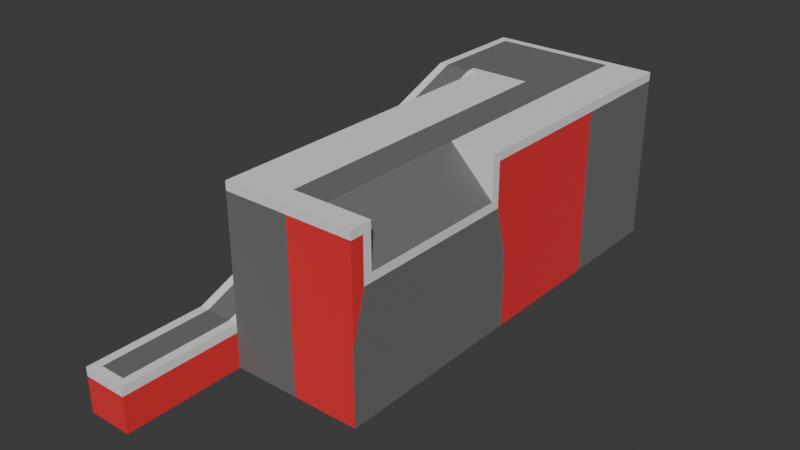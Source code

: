 # Source: lumber.blend  (saved by Blender 4.1.24; exported with 4.5.12 LTS)
import bpy
from mathutils import Matrix  # noqa: F401  (used for matrix-valued properties, if any)

bpy.ops.wm.read_factory_settings(use_empty=True)
scene = bpy.context.scene
scene.name = 'Scene'

# ---- collections
col_mill = bpy.data.collections.new('Mill'); scene.collection.children.link(col_mill)
col_logs = bpy.data.collections.new('Logs'); scene.collection.children.link(col_logs)

# ---- materials (node trees are filled in below, after node groups)
mat_color = bpy.data.materials.new('Color')
mat_color.use_transparent_shadow = False
mat_gray = bpy.data.materials.new('Gray')
mat_gray.alpha_threshold = 0.0
mat_gray.use_transparent_shadow = False
mat_gray.roughness = 0.5
mat_gray.line_color = (0.0, 0.0, 0.0, 1.0)
mat_black = bpy.data.materials.new('Black')
mat_black.use_transparent_shadow = False
mat_white = bpy.data.materials.new('White')
mat_white.alpha_threshold = 0.0
mat_white.use_transparent_shadow = False
mat_white.roughness = 0.5
mat_white.line_color = (0.0, 0.0, 0.0, 1.0)
mat_bark = bpy.data.materials.new('Bark')
mat_bark.use_transparent_shadow = False
mat_inside = bpy.data.materials.new('Inside')
mat_inside.use_transparent_shadow = False

# ---- material node trees
mat_color.use_nodes = True; mat_color.node_tree.nodes.clear()
_N = mat_color.node_tree.nodes; _L = mat_color.node_tree.links
n0 = _N.new('ShaderNodeBsdfPrincipled'); n0.name = 'Principled BSDF'; n0.location = (10, 300)
n0.inputs[0].default_value = (0.8002, 0.02496, 0.03283, 1.0)
n0.inputs[2].default_value = 1.0
n1 = _N.new('ShaderNodeOutputMaterial'); n1.name = 'Material Output'; n1.location = (300, 300)
_L.new(n0.outputs[0], n1.inputs[0])
n1.is_active_output = True
mat_gray.use_nodes = True; mat_gray.node_tree.nodes.clear()
_N = mat_gray.node_tree.nodes; _L = mat_gray.node_tree.links
n0 = _N.new('ShaderNodeOutputMaterial'); n0.name = 'Material Output'; n0.location = (300, 300)
n1 = _N.new('ShaderNodeBsdfPrincipled'); n1.name = 'Principled BSDF'; n1.location = (10, 300)
n1.inputs[0].default_value = (0.1548, 0.1548, 0.1548, 1.0)
n1.inputs[2].default_value = 1.0
n1.inputs[3].default_value = 1.45
_L.new(n1.outputs[0], n0.inputs[0])
n0.is_active_output = True
mat_black.use_nodes = True; mat_black.node_tree.nodes.clear()
_N = mat_black.node_tree.nodes; _L = mat_black.node_tree.links
n0 = _N.new('ShaderNodeBsdfPrincipled'); n0.name = 'Principled BSDF'; n0.location = (10, 300)
n0.inputs[0].default_value = (0.05042, 0.05042, 0.05042, 1.0)
n0.inputs[2].default_value = 1.0
n1 = _N.new('ShaderNodeOutputMaterial'); n1.name = 'Material Output'; n1.location = (300, 300)
_L.new(n0.outputs[0], n1.inputs[0])
n1.is_active_output = True
mat_white.use_nodes = True; mat_white.node_tree.nodes.clear()
_N = mat_white.node_tree.nodes; _L = mat_white.node_tree.links
n0 = _N.new('ShaderNodeOutputMaterial'); n0.name = 'Material Output'; n0.location = (300, 300)
n1 = _N.new('ShaderNodeBsdfPrincipled'); n1.name = 'Principled BSDF'; n1.location = (10, 300)
n1.inputs[2].default_value = 1.0
n1.inputs[3].default_value = 1.45
_L.new(n1.outputs[0], n0.inputs[0])
n0.is_active_output = True
mat_bark.use_nodes = True; mat_bark.node_tree.nodes.clear()
_N = mat_bark.node_tree.nodes; _L = mat_bark.node_tree.links
n0 = _N.new('ShaderNodeBsdfPrincipled'); n0.name = 'Principled BSDF'; n0.location = (10, 300)
n0.inputs[0].default_value = (0.07481, 0.02528, 0.007873, 1.0)
n0.inputs[2].default_value = 1.0
n1 = _N.new('ShaderNodeOutputMaterial'); n1.name = 'Material Output'; n1.location = (300, 300)
_L.new(n0.outputs[0], n1.inputs[0])
n1.is_active_output = True
mat_inside.use_nodes = True; mat_inside.node_tree.nodes.clear()
_N = mat_inside.node_tree.nodes; _L = mat_inside.node_tree.links
n0 = _N.new('ShaderNodeBsdfPrincipled'); n0.name = 'Principled BSDF'; n0.location = (10, 300)
n0.inputs[0].default_value = (0.8005, 0.3868, 0.1131, 1.0)
n0.inputs[2].default_value = 1.0
n1 = _N.new('ShaderNodeOutputMaterial'); n1.name = 'Material Output'; n1.location = (300, 300)
_L.new(n0.outputs[0], n1.inputs[0])
n1.is_active_output = True

# ---- world
world_world = bpy.data.worlds.new('World'); scene.world = world_world
world_world.use_nodes = True; world_world.node_tree.nodes.clear()
_N = world_world.node_tree.nodes; _L = world_world.node_tree.links
n0 = _N.new('ShaderNodeOutputWorld'); n0.name = 'World Output'; n0.location = (300, 300)
n1 = _N.new('ShaderNodeBackground'); n1.name = 'Background'; n1.location = (10, 300)
n1.inputs[0].default_value = (0.05088, 0.05088, 0.05088, 1.0)
_L.new(n1.outputs[0], n0.inputs[0])
n0.is_active_output = True
world_world.color = (0.05088, 0.05088, 0.05088)
world_world.use_sun_shadow = False
world_world.sun_shadow_jitter_overblur = 0.0

# ---- meshes
me_base = bpy.data.meshes.new('Base')
me_base.from_pydata([(5.0, 24.0, 15.0), (10.0, 25.0, 0.0), (10.0, -22.5, 15.0), (10.0, -22.5, 10.0), (-5.0, 25.0, 0.0), (-5.0, -25.0, 15.0), (-6.0, -25.0, 0.0), (10.0, -5.0, 15.0), (-5.0, -12.5, 15.0), (-5.0, 0.0, 15.0), (-6.0, 12.5, 15.0), (10.0, -12.5, 10.0), (10.0, -5.0, 10.0), (10.0, 12.5, 0.0), (-6.0, 0.0, 10.0), (-6.0, -12.5, 5.0), (-10.0, -12.5, 0.0), (-9.0, -25.0, 0.0), (-9.0, 24.0, 15.0), (-10.0, 25.0, 0.0), (-9.0, 12.5, 15.0), (-10.0, 12.5, 0.0), (-10.0, 0.0, 0.0), (-9.0, -12.5, 5.0), (-9.0, 0.0, 10.0), (2.5, 25.0, 0.0), (5.0, -22.5, 15.0), (2.5, -25.0, 0.0), (2.5, 24.0, 15.0), (5.0, -5.0, 15.0), (2.5, -12.5, 15.0), (10.0, -25.0, 15.0), (10.0, -25.0, 3.25), (10.0, -12.5, 3.25), (10.0, -2.5, 3.25), (10.0, -2.5, 15.0), (2.5, -25.0, 15.0), (5.0, -12.5, 15.0), (-5.0, -12.5, -5.0), (-5.0, -25.0, -5.0), (2.5, 25.0, -5.0), (-5.0, 25.0, -5.0), (2.5, -25.0, -5.0), (10.0, -25.0, -5.0), (10.0, 12.5, -5.0), (10.0, 25.0, -5.0), (-5.0, 12.5, -5.0), (-5.0, 0.0, -5.0), (10.0, -12.5, -5.0), (10.0, -2.5, -5.0), (2.5, 12.5, -5.0), (2.5, 0.0, -5.0), (2.5, -12.5, -5.0), (-10.0, 0.0, -5.0), (-10.0, -12.5, -5.0), (-10.0, -25.0, -5.0), (-10.0, 25.0, -5.0), (-10.0, 12.5, -5.0), (-9.0, -37.5, 0.0), (-10.0, -38.5, -5.0), (-6.0, -37.5, 0.0), (-5.0, -38.5, -5.0), (-5.0, -12.5, 5.0), (-5.0, 0.0, 10.0), (-5.0, -25.0, 0.0), (-10.0, 12.5, 15.0), (-10.0, 25.0, 15.0), (-10.0, -12.5, 5.0), (-10.0, 0.0, 10.0), (-10.0, -25.0, 0.0), (-5.0, -38.5, 0.0), (-10.0, -38.5, 0.0), (-5.0, 12.5, 15.0), (-5.0, 25.0, 15.0), (2.5, 25.0, 15.0), (10.0, 25.0, 15.0), (10.0, 12.5, 15.0), (2.5, 12.5, 15.0), (-5.0, 24.0, 15.0), (-5.0, 13.5, 15.0), (1.0, 13.5, 15.0), (1.0, -12.5, 15.0), (1.0, 12.5, 15.0), (1.0, -1.833, 15.0), (2.5, -2.5, 15.0), (5.0, 12.5, 15.0), (5.0, -2.5, 15.0), (1.0, -22.5, 15.0), (2.5, -22.5, 15.0), (-6.0, 13.5, 15.0), (-5.0, -25.0, -1.0), (-10.0, 12.5, 14.0), (-10.0, 25.0, 14.0), (-10.0, -12.5, 4.0), (-10.0, 0.0, 9.0), (-10.0, -25.0, -1.0), (-5.0, -38.5, -1.0), (-10.0, -38.5, -1.0), (-5.0, 25.0, 14.0), (2.5, 25.0, 14.0), (10.0, 25.0, 14.0), (10.0, 12.5, 14.0), (-5.0, -25.0, 14.0), (-5.0, -12.5, 14.0), (-5.0, 0.0, 14.0), (10.0, -25.0, 14.0), (2.5, -25.0, 14.0), (-5.0, 10.0, 14.0), (10.0, -2.5, 14.0), (10.0, -23.5, 14.0), (10.0, -4.0, 14.0), (10.0, -12.5, 9.0), (10.0, -23.5, 9.0), (10.0, -4.0, 9.0)], [], [(27, 106, 102, 64), (21, 19, 56, 57), (25, 99, 100, 1), (1, 100, 101, 13), (13, 101, 108, 34), (7, 29, 12), (33, 32, 43, 48), (1, 13, 44, 45), (64, 102, 103, 62), (62, 103, 104, 63), (63, 104, 107), (10, 89, 18, 20), (84, 83, 81, 30), (15, 14, 24, 23), (19, 4, 41, 56), (6, 17, 58, 60), (21, 91, 92, 19), (16, 93, 94, 22), (22, 94, 91, 21), (14, 10, 20, 24), (4, 25, 40, 41), (6, 15, 23, 17), (27, 64, 90), (85, 77, 84, 86), (0, 85, 76, 75), (16, 22, 53, 54), (13, 34, 49, 44), (32, 27, 42, 43), (4, 98, 99, 25), (22, 21, 57, 53), (32, 105, 106, 27), (29, 37, 11, 12), (11, 111, 113, 12), (29, 7, 35, 86), (2, 26, 36, 31), (37, 29, 84, 30), (26, 88, 36), (52, 48, 43, 42), (40, 45, 44, 50), (50, 44, 49, 51), (51, 49, 48, 52), (47, 38, 54, 53), (38, 39, 55, 54), (41, 46, 57, 56), (46, 47, 53, 57), (47, 51, 52, 38), (46, 50, 51, 47), (41, 40, 50, 46), (38, 52, 42, 39), (34, 33, 48, 49), (25, 1, 45, 40), (55, 39, 61, 59), (39, 90, 96, 61), (89, 10, 72, 79), (14, 15, 62, 63), (10, 14, 63, 107), (15, 6, 64, 62), (20, 18, 66, 65), (23, 24, 68, 67), (24, 20, 65, 68), (17, 23, 67, 69), (28, 74, 73, 78), (60, 58, 71, 70), (58, 17, 69, 71), (6, 60, 70, 64), (28, 0, 75, 74), (18, 78, 73, 66), (83, 84, 77, 82), (81, 83, 9, 8), (82, 80, 79, 72), (83, 82, 72, 9), (76, 85, 86, 35), (84, 29, 86), (5, 36, 88, 87), (87, 88, 30, 81), (88, 26, 37, 30), (79, 78, 18, 89), (28, 77, 85, 0), (5, 87, 81, 8), (70, 71, 97, 96), (75, 76, 101, 100), (68, 65, 91, 94), (74, 75, 100, 99), (64, 70, 96, 90), (73, 74, 99, 98), (95, 93, 16, 55), (76, 35, 108, 101), (66, 73, 98, 92), (65, 66, 92, 91), (67, 68, 94, 93), (71, 69, 95, 97), (92, 98, 4, 19), (96, 97, 59, 61), (97, 95, 55, 59), (55, 16, 54), (8, 9, 104, 103), (9, 72, 107, 104), (5, 8, 103, 102), (36, 5, 102, 106), (31, 36, 106, 105), (2, 31, 105, 109), (12, 113, 110, 7), (82, 77, 28, 80), (79, 80, 28, 78), (42, 27, 90, 39), (72, 10, 107), (2, 109, 112, 3), (111, 33, 34, 113), (113, 34, 108, 110), (3, 112, 111, 11), (69, 67, 93, 95), (112, 109, 105, 32), (111, 112, 32, 33), (11, 37, 26, 3), (35, 7, 110, 108), (26, 2, 3)])
me_base.polygons.foreach_set('material_index', [1, 0, 1, 1, 0, 3, 1, 1, 1, 0, 0, 1, 1, 1, 0, 1, 0, 0, 0, 1, 0, 1, 1, 1, 3, 0, 0, 0, 0, 0, 0, 1, 3, 3, 3, 1, 3, 0, 0, 0, 0, 0, 0, 0, 0, 0, 0, 0, 0, 1, 1, 0, 0, 3, 3, 3, 3, 3, 3, 3, 3, 3, 3, 3, 3, 3, 3, 1, 3, 3, 3, 3, 1, 3, 1, 1, 1, 1, 3, 3, 3, 3, 3, 3, 3, 0, 3, 3, 3, 3, 3, 0, 0, 0, 0, 3, 3, 3, 3, 3, 3, 3, 1, 1, 1, 3, 3, 1, 0, 3, 3, 0, 1, 1, 3, 3])
_uv = me_base.uv_layers.new(name='UVMap')
_uv.uv.foreach_set('vector', [0.375, 0.875, 0.6083, 0.875, 0.6083, 1.0, 0.375, 1.0, 0.375, 0.1875, 0.375, 0.25, 0.375, 0.25, 0.375, 0.1875, 0.375, 0.375, 0.6083, 0.375, 0.6083, 0.5, 0.375, 0.5, 0.375, 0.5, 0.6083, 0.5, 0.6083, 0.5625, 0.375, 0.5625, 0.375, 0.5625, 0.6083, 0.5625, 0.6083, 0.625, 0.375, 0.625, 0.625, 0.6375, 0.7083, 0.6375, 0.4167, 0.6375, 0.375, 0.6875, 0.375, 0.75, 0.375, 0.75, 0.375, 0.6875, 0.375, 0.5, 0.375, 0.5625, 0.375, 0.5625, 0.375, 0.5, 0.375, 0.0, 0.6083, 0.0, 0.6083, 0.0625, 0.4583, 0.0625, 0.4583, 0.0625, 0.6083, 0.0625, 0.6083, 0.125, 0.5417, 0.125, 0.5417, 0.125, 0.6083, 0.125, 0.6083, 0.175, 0.625, 0.1875, 0.0, 0.0, 0.875, 0.505, 0.875, 0.5625, 0.75, 0.625, 0.7833, 0.625, 0.7833, 0.6875, 0.75, 0.6875, 0.4583, 0.0625, 0.5417, 0.125, 0.5417, 0.125, 0.4583, 0.0625, 0.375, 0.25, 0.375, 0.25, 0.375, 0.25, 0.375, 0.25, 0.375, 0.0, 0.375, 0.0, 0.375, 0.0, 0.375, 0.0, 0.375, 0.1875, 0.6083, 0.1875, 0.6083, 0.25, 0.375, 0.25, 0.375, 0.0625, 0.4417, 0.0625, 0.525, 0.125, 0.375, 0.125, 0.375, 0.125, 0.525, 0.125, 0.6083, 0.1875, 0.375, 0.1875, 0.5417, 0.125, 0.625, 0.1875, 0.625, 0.1875, 0.5417, 0.125, 0.375, 0.25, 0.375, 0.375, 0.375, 0.375, 0.375, 0.25, 0.375, 0.0, 0.4583, 0.0625, 0.4583, 0.0625, 0.375, 0.0, 0.375, 0.875, 0.375, 1.0, 0.375, 1.0, 0.7083, 0.5625, 0.75, 0.5625, 0.75, 0.625, 0.7083, 0.625, 0.6417, 0.505, 0.7083, 0.5625, 0.625, 0.5625, 0.625, 0.5, 0.375, 0.0625, 0.375, 0.125, 0.375, 0.125, 0.375, 0.0625, 0.375, 0.5625, 0.375, 0.625, 0.375, 0.625, 0.375, 0.5625, 0.375, 0.75, 0.375, 0.875, 0.375, 0.875, 0.375, 0.75, 0.375, 0.25, 0.6083, 0.25, 0.6083, 0.375, 0.375, 0.375, 0.375, 0.125, 0.375, 0.1875, 0.375, 0.1875, 0.375, 0.125, 0.375, 0.75, 0.6083, 0.75, 0.6083, 0.875, 0.375, 0.875, 0.7083, 0.6375, 0.7083, 0.6875, 0.4167, 0.6875, 0.4167, 0.6375, 0.4167, 0.6875, 0.4167, 0.6875, 0.4739, 0.6325, 0.4167, 0.6375, 0.7083, 0.6375, 0.625, 0.6375, 0.625, 0.625, 0.7083, 0.625, 0.625, 0.7375, 0.7083, 0.7375, 0.75, 0.75, 0.625, 0.75, 0.7083, 0.6875, 0.7083, 0.6375, 0.75, 0.625, 0.75, 0.6875, 0.7083, 0.7375, 0.75, 0.7375, 0.75, 0.75, 0.25, 0.6875, 0.375, 0.6875, 0.375, 0.75, 0.25, 0.75, 0.25, 0.5, 0.375, 0.5, 0.375, 0.5625, 0.25, 0.5625, 0.25, 0.5625, 0.375, 0.5625, 0.375, 0.625, 0.25, 0.625, 0.25, 0.625, 0.375, 0.625, 0.375, 0.6875, 0.25, 0.6875, 0.125, 0.625, 0.125, 0.6875, 0.125, 0.6875, 0.125, 0.625, 0.125, 0.6875, 0.125, 0.75, 0.125, 0.75, 0.125, 0.6875, 0.125, 0.5, 0.125, 0.5625, 0.125, 0.5625, 0.125, 0.5, 0.125, 0.5625, 0.125, 0.625, 0.125, 0.625, 0.125, 0.5625, 0.125, 0.625, 0.25, 0.625, 0.25, 0.6875, 0.125, 0.6875, 0.125, 0.5625, 0.25, 0.5625, 0.25, 0.625, 0.125, 0.625, 0.125, 0.5, 0.25, 0.5, 0.25, 0.5625, 0.125, 0.5625, 0.125, 0.6875, 0.25, 0.6875, 0.25, 0.75, 0.125, 0.75, 0.375, 0.625, 0.375, 0.6875, 0.375, 0.6875, 0.375, 0.625, 0.375, 0.375, 0.375, 0.5, 0.375, 0.5, 0.375, 0.375, 0.125, 0.75, 0.125, 0.75, 0.125, 0.75, 0.125, 0.75, 0.375, 1.0, 0.375, 1.0, 0.375, 1.0, 0.375, 1.0, 0.0, 0.0, 0.625, 0.1875, 0.875, 0.5625, 0.875, 0.5575, 0.5417, 0.125, 0.4583, 0.0625, 0.4583, 0.0625, 0.5417, 0.125, 0.625, 0.1875, 0.5417, 0.125, 0.5417, 0.125, 0.6083, 0.175, 0.4583, 0.0625, 0.375, 0.0, 0.375, 0.0, 0.4583, 0.0625, 0.875, 0.5625, 0.875, 0.505, 0.875, 0.5, 0.875, 0.5625, 0.4583, 0.0625, 0.5417, 0.125, 0.5417, 0.125, 0.4583, 0.0625, 0.5417, 0.125, 0.625, 0.1875, 0.625, 0.1875, 0.5417, 0.125, 0.375, 0.0, 0.4583, 0.0625, 0.4583, 0.0625, 0.375, 0.0, 0.75, 0.505, 0.75, 0.5, 0.875, 0.5, 0.875, 0.505, 0.375, 0.0, 0.375, 0.0, 0.375, 0.0, 0.375, 0.0, 0.375, 0.0, 0.375, 0.0, 0.375, 0.0, 0.375, 0.0, 0.375, 0.0, 0.375, 0.0, 0.375, 0.0, 0.375, 0.0, 0.75, 0.505, 0.6417, 0.505, 0.625, 0.5, 0.75, 0.5, 0.875, 0.505, 0.875, 0.505, 0.875, 0.5, 0.875, 0.5, 0.75, 0.6222, 0.75, 0.625, 0.75, 0.5625, 0.75, 0.5625, 0.7833, 0.6875, 0.7833, 0.625, 0.875, 0.625, 0.875, 0.6875, 0.7833, 0.5625, 0.7833, 0.5575, 0.875, 0.5575, 0.875, 0.5625, 0.7833, 0.625, 0.7833, 0.5625, 0.875, 0.5625, 0.875, 0.625, 0.625, 0.5625, 0.7083, 0.5625, 0.7083, 0.625, 0.625, 0.625, 0.75, 0.625, 0.7083, 0.6375, 0.7083, 0.625, 0.625, 0.0, 0.75, 0.75, 0.75, 0.7375, 0.75, 0.7375, 0.75, 0.7375, 0.75, 0.7375, 0.75, 0.6875, 0.75, 0.6875, 0.75, 0.7375, 0.7083, 0.7375, 0.7083, 0.6875, 0.75, 0.6875, 0.875, 0.5575, 0.875, 0.505, 0.875, 0.505, 0.0, 0.0, 0.75, 0.505, 0.75, 0.5625, 0.7083, 0.5625, 0.6417, 0.505, 0.625, 0.0, 0.75, 0.7375, 0.75, 0.6875, 0.875, 0.6875, 0.375, 0.0, 0.375, 0.0, 0.375, 0.0, 0.375, 0.0, 0.625, 0.5, 0.625, 0.5625, 0.625, 0.5625, 0.625, 0.5, 0.5417, 0.125, 0.625, 0.1875, 0.625, 0.1875, 0.5417, 0.125, 0.625, 0.375, 0.625, 0.5, 0.625, 0.5, 0.625, 0.375, 0.375, 1.0, 0.375, 1.0, 0.375, 1.0, 0.375, 1.0, 0.625, 0.25, 0.625, 0.375, 0.625, 0.375, 0.625, 0.25, 0.375, 0.0, 0.4417, 0.0625, 0.375, 0.0625, 0.375, 0.0, 0.625, 0.5625, 0.625, 0.625, 0.625, 0.625, 0.625, 0.5625, 0.625, 0.25, 0.625, 0.25, 0.625, 0.25, 0.625, 0.25, 0.625, 0.1875, 0.625, 0.25, 0.625, 0.25, 0.625, 0.1875, 0.4583, 0.0625, 0.5417, 0.125, 0.5417, 0.125, 0.4583, 0.0625, 0.375, 0.0, 0.375, 0.0, 0.375, 0.0, 0.375, 0.0, 0.6083, 0.25, 0.6083, 0.25, 0.375, 0.25, 0.375, 0.25, 0.375, 0.0, 0.375, 0.0, 0.375, 0.0, 0.375, 0.0, 0.375, 0.0, 0.375, 0.0, 0.375, 0.0, 0.375, 0.0, 0.375, 0.0, 0.375, 0.0625, 0.375, 0.0625, 0.625, 0.0625, 0.625, 0.125, 0.625, 0.125, 0.625, 0.0625, 0.625, 0.125, 0.625, 0.1875, 0.625, 0.175, 0.625, 0.125, 0.625, 0.0, 0.625, 0.0625, 0.625, 0.0625, 0.625, 0.0, 0.625, 0.875, 0.625, 1.0, 0.625, 1.0, 0.625, 0.875, 0.625, 0.75, 0.625, 0.875, 0.625, 0.875, 0.625, 0.75, 0.625, 0.7375, 0.625, 0.75, 0.625, 0.75, 0.625, 0.7425, 0.4167, 0.6375, 0.4739, 0.6325, 0.5833, 0.6375, 0.625, 0.6375, 0.75, 0.5625, 0.75, 0.5625, 0.75, 0.505, 0.7833, 0.5575, 0.875, 0.5575, 0.7833, 0.5575, 0.75, 0.505, 0.875, 0.505, 0.375, 0.875, 0.375, 0.875, 0.375, 1.0, 0.375, 1.0, 0.625, 0.1875, 0.625, 0.1875, 0.6083, 0.175, 0.625, 0.7375, 0.625, 0.7425, 0.4167, 0.7375, 0.4167, 0.7375, 0.4125, 0.6875, 0.375, 0.6875, 0.375, 0.625, 0.451, 0.6325, 0.451, 0.6325, 0.375, 0.625, 0.6083, 0.625, 0.5933, 0.6325, 0.4167, 0.7375, 0.4167, 0.7375, 0.4167, 0.6875, 0.4167, 0.6875, 0.375, 0.0, 0.4583, 0.0625, 0.4583, 0.0625, 0.375, 0.0, 0.451, 0.7425, 0.5933, 0.7425, 0.6083, 0.75, 0.375, 0.75, 0.4125, 0.6875, 0.451, 0.7425, 0.375, 0.75, 0.375, 0.6875, 0.4167, 0.6875, 0.7083, 0.6875, 0.7083, 0.7375, 0.4167, 0.7375, 0.625, 0.625, 0.625, 0.6375, 0.625, 0.6325, 0.625, 0.625, 0.7083, 0.7375, 0.625, 0.7375, 0.4167, 0.7375])
me_base.materials.append(mat_color)
me_base.materials.append(mat_gray)
me_base.materials.append(mat_black)
me_base.materials.append(mat_white)
me_base.use_mirror_vertex_groups = False
me_base.update()
me_depot = bpy.data.meshes.new('Depot')
me_depot.from_pydata([(0.0, -10.0, -2.0), (0.0, -10.0, 5.0), (0.0, 10.0, -2.0), (0.0, 10.0, 5.0), (2.0, -10.0, -2.0), (2.0, -10.0, 5.0), (2.0, 10.0, -2.0), (2.0, 10.0, 5.0), (0.0, -12.0, 5.0), (0.0, -12.0, -2.0), (0.0, 12.0, 5.0), (0.0, 12.0, -2.0), (2.0, 12.0, -2.0), (2.0, 12.0, 5.0), (2.0, -12.0, -2.0), (2.0, -12.0, 5.0), (-5.0, -10.0, 5.0), (-5.0, -10.0, -2.0), (-5.0, 10.0, 5.0), (-5.0, 10.0, -2.0), (-5.0, -12.0, 5.0), (-5.0, -12.0, -2.0), (-5.0, 12.0, 5.0), (-5.0, 12.0, -2.0), (7.0, -6.0, -2.0), (7.0, -9.146, -2.0), (9.0, -6.0, -2.0), (9.0, -6.0, 8.0), (9.0, -8.0, -2.0), (9.0, -8.0, 8.0), (7.0, 6.0, -2.0), (7.0, 9.146, -2.0), (9.0, 6.0, -2.0), (9.0, 6.0, 8.0), (9.0, 8.0, -2.0), (9.0, 8.0, 8.0), (0.0, 10.0, 12.7), (2.0, 10.0, 12.7), (0.0, -10.0, 12.7), (2.0, -10.0, 12.7), (0.0, 12.0, 12.7), (2.0, 12.0, 12.7), (0.0, -12.0, 12.7), (2.0, -12.0, 12.7), (0.0, -10.0, 11.7), (0.0, -12.0, 11.7), (2.0, -10.0, 11.7), (2.0, -12.0, 11.7), (0.0, 10.0, 11.7), (0.0, 12.0, 11.7), (2.0, 10.0, 11.7), (2.0, 12.0, 11.7), (9.0, -6.0, 7.0), (7.0, -6.0, 8.25), (9.0, 6.0, 7.0), (7.0, 6.0, 8.25), (0.0, -10.0, 2.0), (0.0, 10.0, 2.0), (2.0, -10.0, 2.0), (2.0, 10.0, 2.0), (0.0, 10.0, 1.5), (0.0, -10.0, 1.5), (-5.0, -10.0, 2.75), (-5.0, 10.0, 2.75), (9.0, 8.0, 7.0), (7.0, 9.146, 8.25), (0.0, 0.0, -2.0), (2.0, 0.0, -2.0), (9.0, 0.0, 8.0), (2.0, 0.0, 12.7), (0.0, 0.0, 12.7), (0.0, 0.0, 11.7), (2.0, 0.0, 11.7), (9.0, 0.0, 7.0), (7.0, 0.0, 8.25), (0.0, 0.0, 2.0), (2.0, 0.0, 2.0), (0.0, 0.0, 1.5), (-5.0, 0.0, 2.75), (-5.0, 0.0, -2.0), (9.0, -8.0, 7.0), (7.0, -9.146, 8.25)], [], [(77, 75, 57, 60), (7, 59, 6, 12, 13), (67, 6, 59, 76), (5, 15, 14, 4, 58), (77, 61, 56, 75), (11, 10, 13, 12), (67, 76, 58, 4), (6, 2, 11, 12), (74, 73, 52, 53), (49, 48, 36, 40), (60, 57, 3, 18, 63), (45, 42, 38, 44), (19, 63, 18, 22, 23), (62, 78, 79, 17), (61, 62, 16, 1, 56), (4, 14, 9, 0), (11, 2, 19, 23), (10, 11, 23, 22), (3, 10, 22, 18), (1, 44, 46, 5), (72, 74, 53, 46), (71, 44, 38, 70), (17, 21, 20, 16, 62), (9, 21, 17, 0), (35, 41, 37, 33), (30, 55, 65, 31), (65, 35, 64), (34, 64, 54, 32), (32, 54, 55, 30), (31, 34, 32, 30), (29, 27, 39, 43), (24, 25, 81, 53), (36, 37, 41, 40), (81, 80, 29), (38, 42, 43, 39), (51, 49, 40, 41), (69, 68, 33, 37), (70, 69, 37, 36), (5, 46, 47, 15), (8, 45, 44, 1), (25, 24, 26, 28), (26, 24, 53, 52), (13, 10, 49, 51), (7, 13, 51, 50), (10, 3, 48, 49), (3, 7, 50, 48), (47, 43, 42, 45), (65, 51, 41, 35), (71, 70, 36, 48), (71, 48, 50, 72), (72, 50, 55, 74), (70, 38, 39, 69), (55, 50, 51, 65), (74, 55, 54, 73), (71, 72, 46, 44), (5, 58, 56, 1), (7, 3, 57, 59), (58, 76, 75, 56), (77, 60, 63, 78), (9, 14, 15, 8), (54, 64, 35, 33), (31, 65, 64, 34), (63, 19, 79, 78), (25, 28, 80, 81), (52, 27, 29, 80), (59, 57, 75, 76), (53, 81, 47, 46), (81, 29, 43, 47), (69, 39, 27, 68), (15, 47, 45, 8), (28, 26, 52, 80), (1, 16, 20, 8), (8, 20, 21, 9), (33, 68, 73, 54), (77, 78, 62, 61), (2, 6, 67, 66), (19, 2, 66, 79), (27, 52, 73, 68), (0, 66, 67, 4), (17, 79, 66, 0)])
me_depot.polygons.foreach_set('material_index', [0, 0, 0, 0, 0, 0, 0, 0, 2, 2, 3, 2, 3, 1, 3, 0, 0, 3, 3, 0, 2, 2, 3, 0, 2, 0, 2, 0, 0, 0, 2, 0, 2, 2, 2, 2, 2, 2, 0, 0, 0, 0, 0, 0, 0, 0, 2, 2, 2, 2, 2, 2, 2, 2, 2, 0, 0, 0, 1, 0, 2, 0, 1, 0, 2, 0, 2, 2, 2, 0, 0, 3, 3, 2, 1, 0, 1, 2, 0, 1])
_uv = me_depot.uv_layers.new(name='UVMap')
_uv.uv.foreach_set('vector', [0.4643, 0.125, 0.5536, 0.125, 0.5536, 0.25, 0.4643, 0.25, 0.625, 0.5, 0.5536, 0.5, 0.375, 0.5, 0.375, 0.5, 0.625, 0.5, 0.375, 0.625, 0.375, 0.5, 0.625, 0.5, 0.5893, 0.625, 0.625, 0.5, 0.625, 0.5, 0.375, 0.5, 0.375, 0.5, 0.5536, 0.5, 0.4643, 0.125, 0.4643, 0.25, 0.5536, 0.25, 0.5536, 0.125, 0.375, 0.25, 0.625, 0.25, 0.625, 0.5, 0.375, 0.5, 0.375, 0.625, 0.5893, 0.625, 0.625, 0.5, 0.375, 0.5, 0.375, 0.5, 0.125, 0.5, 0.125, 0.5, 0.375, 0.5, 0.0, 0.0, 0.3125, 0.375, 0.625, 0.75, 0.0, 0.0, 0.875, 0.5, 0.875, 0.5, 0.875, 0.5, 0.875, 0.5, 0.4643, 0.25, 0.5536, 0.25, 0.625, 0.25, 0.625, 0.25, 0.5, 0.25, 0.875, 0.5, 0.875, 0.5, 0.875, 0.5, 0.875, 0.5, 0.375, 0.25, 0.5, 0.25, 0.625, 0.25, 0.625, 0.25, 0.375, 0.25, 0.0, 0.0, 0.0, 0.0, 0.0, 0.0, 0.0, 0.0, 0.4643, 0.25, 0.5, 0.25, 0.625, 0.25, 0.625, 0.25, 0.5536, 0.25, 0.375, 0.5, 0.375, 0.5, 0.125, 0.5, 0.125, 0.5, 0.125, 0.5, 0.125, 0.5, 0.125, 0.5, 0.125, 0.5, 0.625, 0.25, 0.375, 0.25, 0.375, 0.25, 0.625, 0.25, 0.875, 0.5, 0.875, 0.5, 0.875, 0.5, 0.875, 0.5, 0.875, 0.5, 0.875, 0.5, 0.625, 0.5, 0.625, 0.5, 0.0, 0.0, 0.0, 0.0, 0.0, 0.0, 0.0, 0.0, 0.0, 0.0, 0.0, 0.0, 0.0, 0.0, 0.0, 0.0, 0.375, 0.25, 0.375, 0.25, 0.625, 0.25, 0.625, 0.25, 0.5, 0.25, 0.125, 0.5, 0.125, 0.5, 0.125, 0.5, 0.125, 0.5, 0.625, 0.5, 0.625, 0.5, 0.625, 0.5, 0.625, 0.75, 0.375, 0.0, 0.6, 0.0, 0.6, 0.25, 0.375, 0.25, 0.625, 0.25, 0.625, 0.5, 0.6, 0.5, 0.375, 0.5, 0.6, 0.5, 0.6, 0.75, 0.375, 0.75, 0.375, 0.75, 0.6, 0.75, 0.6, 1.0, 0.375, 1.0, 0.125, 0.5, 0.375, 0.5, 0.375, 0.75, 0.125, 0.75, 0.625, 0.5, 0.625, 0.75, 0.625, 0.5, 0.625, 0.5, 0.375, 0.0, 0.375, 0.25, 0.6, 0.25, 0.6, 0.0, 0.875, 0.5, 0.625, 0.5, 0.625, 0.5, 0.875, 0.5, 0.6, 0.25, 0.6, 0.5, 0.625, 0.5, 0.875, 0.5, 0.875, 0.5, 0.625, 0.5, 0.625, 0.5, 0.625, 0.5, 0.625, 0.25, 0.625, 0.25, 0.625, 0.5, 0.3125, 0.25, 0.3125, 0.375, 0.625, 0.75, 0.625, 0.5, 0.0, 0.0, 0.0, 0.0, 0.0, 0.0, 0.0, 0.0, 0.625, 0.5, 0.625, 0.5, 0.625, 0.5, 0.625, 0.5, 0.875, 0.5, 0.875, 0.5, 0.875, 0.5, 0.875, 0.5, 0.125, 0.5, 0.125, 0.75, 0.375, 0.75, 0.375, 0.5, 0.375, 0.75, 0.375, 1.0, 0.6, 1.0, 0.6, 0.75, 0.625, 0.5, 0.625, 0.25, 0.625, 0.25, 0.625, 0.5, 0.625, 0.5, 0.625, 0.5, 0.625, 0.5, 0.625, 0.5, 0.875, 0.5, 0.875, 0.5, 0.875, 0.5, 0.875, 0.5, 0.875, 0.5, 0.625, 0.5, 0.625, 0.5, 0.875, 0.5, 0.625, 0.5, 0.625, 0.5, 0.625, 0.25, 0.625, 0.25, 0.0, 0.0, 0.0, 0.0, 0.0, 0.0, 0.0, 0.0, 0.0, 0.0, 0.0, 0.0, 0.0, 0.0, 0.0, 0.0, 0.0, 0.0, 0.0, 0.0, 0.0, 0.0, 0.0, 0.0, 0.0, 0.0, 0.0, 0.0, 0.0, 0.0, 0.0, 0.0, 0.0, 0.0, 0.0, 0.0, 0.0, 0.0, 0.0, 0.0, 0.0, 0.0, 0.0, 0.0, 0.0, 0.0, 0.0, 0.0, 0.0, 0.0, 0.0, 0.0, 0.625, 0.75, 0.3125, 0.375, 0.0, 0.0, 0.0, 0.0, 0.0, 0.0, 0.0, 0.0, 0.625, 0.5, 0.625, 0.5, 0.875, 0.5, 0.875, 0.5, 0.625, 0.5, 0.875, 0.5, 0.875, 0.5, 0.625, 0.5, 0.625, 0.5, 0.625, 0.625, 0.875, 0.625, 0.875, 0.5, 0.0, 0.0, 0.0, 0.0, 0.0, 0.0, 0.0, 0.0, 0.375, 0.25, 0.375, 0.5, 0.625, 0.5, 0.625, 0.25, 0.6, 0.75, 0.6, 0.5, 0.625, 0.5, 0.625, 0.75, 0.375, 0.25, 0.6, 0.25, 0.6, 0.5, 0.375, 0.5, 0.0, 0.0, 0.0, 0.0, 0.0, 0.0, 0.0, 0.0, 0.375, 0.25, 0.375, 0.5, 0.6, 0.5, 0.6, 0.25, 0.6, 0.75, 0.625, 0.75, 0.625, 0.5, 0.6, 0.5, 0.625, 0.5, 0.875, 0.5, 0.875, 0.625, 0.625, 0.625, 0.0, 0.0, 0.0, 0.0, 0.0, 0.0, 0.0, 0.0, 0.0, 0.0, 0.0, 0.0, 0.0, 0.0, 0.0, 0.0, 0.3125, 0.25, 0.625, 0.5, 0.625, 0.75, 0.3125, 0.375, 0.625, 0.5, 0.625, 0.5, 0.625, 0.25, 0.625, 0.25, 0.375, 0.5, 0.375, 0.75, 0.6, 0.75, 0.6, 0.5, 0.875, 0.5, 0.875, 0.5, 0.875, 0.5, 0.875, 0.5, 0.625, 0.25, 0.625, 0.25, 0.375, 0.25, 0.375, 0.25, 0.625, 0.75, 0.3125, 0.375, 0.3125, 0.375, 0.625, 0.75, 0.0, 0.0, 0.0, 0.0, 0.0, 0.0, 0.0, 0.0, 0.125, 0.5, 0.375, 0.5, 0.375, 0.625, 0.125, 0.625, 0.0, 0.0, 0.0, 0.0, 0.0, 0.0, 0.0, 0.0, 0.625, 0.75, 0.625, 0.75, 0.3125, 0.375, 0.3125, 0.375, 0.125, 0.5, 0.125, 0.625, 0.375, 0.625, 0.375, 0.5, 0.0, 0.0, 0.0, 0.0, 0.0, 0.0, 0.0, 0.0])
me_depot.materials.append(mat_color)
me_depot.materials.append(mat_bark)
me_depot.materials.append(mat_white)
me_depot.materials.append(mat_gray)
me_depot.update()
me_sawframe = bpy.data.meshes.new('SawFrame')
me_sawframe.from_pydata([(3.0, -1.0, -1.0), (3.0, -1.0, 3.75), (3.0, 1.0, -1.0), (3.0, 1.0, 3.75), (5.0, -1.0, -1.0), (5.0, -1.0, 3.75), (5.0, 1.0, -1.0), (5.0, 1.0, 3.75), (-5.0, -1.0, -1.0), (-5.0, -1.0, 3.75), (-5.0, 1.0, -1.0), (-5.0, 1.0, 3.75), (-3.0, -1.0, -1.0), (-3.0, -1.0, 3.75), (-3.0, 1.0, -1.0), (-3.0, 1.0, 3.75), (3.0, -1.0, 4.75), (3.0, 1.0, 4.75), (5.0, 1.0, 4.75), (5.0, -1.0, 4.75), (-5.0, -1.0, 4.75), (-5.0, 1.0, 4.75), (-3.0, 1.0, 4.75), (-3.0, -1.0, 4.75), (0.5, -1.0, 4.75), (-0.5, -1.0, 4.75), (0.5, -1.0, 3.75), (-0.5, -1.0, 3.75), (0.5, 1.0, 4.75), (-0.5, 1.0, 4.75), (-0.5, 1.0, 3.75), (0.5, 1.0, 3.75), (3.0, -1.0, 0.0), (3.0, 1.0, 0.0), (5.0, 1.0, 0.0), (5.0, -1.0, 0.0), (-5.0, -1.0, 0.0), (-5.0, 1.0, 0.0), (-3.0, 1.0, 0.0), (-3.0, -1.0, 0.0), (0.5, -1.0, 0.0), (-0.5, -1.0, 0.0), (0.5, 1.0, 0.0), (-0.5, 1.0, 0.0), (-0.5, -1.0, -1.0), (0.5, -1.0, -1.0), (0.5, 1.0, -1.0), (-0.5, 1.0, -1.0)], [], [(32, 1, 3, 33), (33, 3, 7, 34), (34, 7, 5, 35), (35, 5, 1, 32), (2, 6, 4, 0), (25, 29, 22, 23), (36, 9, 11, 37), (37, 11, 15, 38), (38, 15, 13, 39), (39, 13, 9, 36), (10, 14, 12, 8), (1, 5, 19, 16), (18, 17, 16, 19), (22, 21, 20, 23), (7, 3, 17, 18), (11, 9, 20, 21), (9, 13, 23, 20), (5, 7, 18, 19), (15, 11, 21, 22), (27, 25, 23, 13), (28, 17, 3, 31), (27, 13, 15, 30), (1, 26, 31, 3), (26, 27, 30, 31), (22, 29, 30, 15), (29, 28, 31, 30), (1, 16, 24, 26), (26, 24, 25, 27), (16, 17, 28, 24), (24, 28, 29, 25), (4, 35, 32, 0), (6, 34, 35, 4), (2, 33, 34, 6), (40, 45, 0, 32), (12, 39, 36, 8), (41, 43, 38, 39), (10, 37, 38, 14), (8, 36, 37, 10), (47, 14, 38, 43), (47, 44, 12, 14), (2, 0, 45, 46), (46, 45, 44, 47), (2, 46, 42, 33), (46, 47, 43, 42), (32, 33, 42, 40), (40, 42, 43, 41), (39, 12, 44, 41), (41, 44, 45, 40)])
me_sawframe.polygons.foreach_set('material_index', [0, 0, 0, 0, 0, 0, 0, 0, 0, 0, 0, 0, 0, 0, 0, 0, 0, 0, 0, 0, 0, 0, 0, 1, 0, 1, 0, 1, 0, 1, 0, 0, 0, 0, 0, 0, 0, 0, 0, 0, 0, 1, 0, 1, 0, 1, 0, 1])
_uv = me_sawframe.uv_layers.new(name='UVMap')
_uv.uv.foreach_set('vector', [0.4375, 0.0, 0.625, 0.0, 0.625, 0.25, 0.4375, 0.25, 0.4375, 0.25, 0.625, 0.25, 0.625, 0.5, 0.4375, 0.5, 0.4375, 0.5, 0.625, 0.5, 0.625, 0.75, 0.4375, 0.75, 0.4375, 0.75, 0.625, 0.75, 0.625, 1.0, 0.4375, 1.0, 0.125, 0.5, 0.375, 0.5, 0.375, 0.75, 0.125, 0.75, 0.625, 0.8333, 0.7083, 0.5, 0.625, 0.5, 0.625, 0.75, 0.4375, 0.0, 0.625, 0.0, 0.625, 0.25, 0.4375, 0.25, 0.4375, 0.25, 0.625, 0.25, 0.625, 0.5, 0.4375, 0.5, 0.4375, 0.5, 0.625, 0.5, 0.625, 0.75, 0.4375, 0.75, 0.4375, 0.75, 0.625, 0.75, 0.625, 1.0, 0.4375, 1.0, 0.125, 0.5, 0.375, 0.5, 0.375, 0.75, 0.125, 0.75, 0.625, 1.0, 0.625, 0.75, 0.625, 0.75, 0.625, 1.0, 0.625, 0.5, 0.875, 0.5, 0.875, 0.75, 0.625, 0.75, 0.625, 0.5, 0.875, 0.5, 0.875, 0.75, 0.625, 0.75, 0.625, 0.5, 0.625, 0.25, 0.625, 0.25, 0.625, 0.5, 0.625, 0.25, 0.625, 0.0, 0.625, 0.0, 0.625, 0.25, 0.625, 1.0, 0.625, 0.75, 0.625, 0.75, 0.625, 1.0, 0.625, 0.75, 0.625, 0.5, 0.625, 0.5, 0.625, 0.75, 0.625, 0.5, 0.625, 0.25, 0.625, 0.25, 0.625, 0.5, 0.625, 0.8333, 0.625, 0.8333, 0.625, 0.75, 0.625, 0.75, 0.7917, 0.5, 0.875, 0.5, 0.625, 0.25, 0.625, 0.3333, 0.625, 0.8333, 0.625, 0.75, 0.625, 0.5, 0.625, 0.4167, 0.625, 1.0, 0.625, 0.9167, 0.625, 0.3333, 0.625, 0.25, 0.625, 0.9167, 0.625, 0.8333, 0.625, 0.4167, 0.625, 0.3333, 0.625, 0.5, 0.7083, 0.5, 0.625, 0.4167, 0.625, 0.5, 0.7083, 0.5, 0.7917, 0.5, 0.625, 0.3333, 0.625, 0.4167, 0.625, 1.0, 0.625, 1.0, 0.625, 0.9167, 0.625, 0.9167, 0.625, 0.9167, 0.625, 0.9167, 0.625, 0.8333, 0.625, 0.8333, 0.625, 1.0, 0.875, 0.5, 0.7917, 0.5, 0.625, 0.9167, 0.625, 0.9167, 0.7917, 0.5, 0.7083, 0.5, 0.625, 0.8333, 0.375, 0.75, 0.4375, 0.75, 0.4375, 1.0, 0.375, 1.0, 0.375, 0.5, 0.4375, 0.5, 0.4375, 0.75, 0.375, 0.75, 0.375, 0.25, 0.4375, 0.25, 0.4375, 0.5, 0.375, 0.5, 0.4375, 0.25, 0.375, 0.9167, 0.375, 1.0, 0.4375, 0.0, 0.375, 0.75, 0.4375, 0.75, 0.4375, 1.0, 0.375, 1.0, 0.4375, 0.5, 0.4375, 0.4167, 0.4375, 0.5, 0.4375, 0.75, 0.375, 0.25, 0.4375, 0.25, 0.4375, 0.5, 0.375, 0.5, 0.375, 0.0, 0.4375, 0.0, 0.4375, 0.25, 0.375, 0.25, 0.375, 0.4167, 0.375, 0.5, 0.4375, 0.5, 0.4375, 0.4167, 0.375, 0.4167, 0.375, 0.8333, 0.375, 0.75, 0.375, 0.5, 0.375, 0.25, 0.375, 1.0, 0.375, 0.9167, 0.375, 0.3333, 0.375, 0.3333, 0.375, 0.9167, 0.375, 0.8333, 0.375, 0.4167, 0.375, 0.25, 0.375, 0.3333, 0.4375, 0.3333, 0.4375, 0.25, 0.375, 0.3333, 0.375, 0.4167, 0.4375, 0.4167, 0.4375, 0.3333, 0.4375, 0.0, 0.4375, 0.25, 0.4375, 0.3333, 0.4375, 0.25, 0.4375, 0.25, 0.4375, 0.3333, 0.4375, 0.4167, 0.4375, 0.5, 0.4375, 0.75, 0.375, 0.75, 0.375, 0.8333, 0.4375, 0.5, 0.4375, 0.5, 0.375, 0.8333, 0.375, 0.9167, 0.4375, 0.25])
me_sawframe.materials.append(mat_color)
me_sawframe.materials.append(mat_black)
me_sawframe.update()
me_sawblade = bpy.data.meshes.new('SawBlade')
me_sawblade.from_pydata([(-0.25, -1.0, -1.0), (-0.25, -1.0, 8.0), (0.25, -1.0, -1.0), (0.25, -1.0, 8.0), (0.0, 1.0, -1.0), (0.0, 1.0, 8.0), (-0.25, -1.0, -0.1), (-0.25, -1.0, 0.8), (-0.25, -1.0, 1.7), (-0.25, -1.0, 2.6), (-0.25, -1.0, 3.5), (-0.25, -1.0, 4.4), (-0.25, -1.0, 5.3), (-0.25, -1.0, 6.2), (-0.25, -1.0, 7.1), (0.0, 0.5, 7.1), (0.0, 1.0, 6.2), (0.0, 0.5, 5.3), (0.0, 1.0, 4.4), (0.0, 0.5, 3.5), (0.0, 1.0, 2.6), (0.0, 0.5, 1.7), (0.0, 1.0, 0.8), (0.0, 0.5, -0.1), (0.25, -1.0, 7.1), (0.25, -1.0, 6.2), (0.25, -1.0, 5.3), (0.25, -1.0, 4.4), (0.25, -1.0, 3.5), (0.25, -1.0, 2.6), (0.25, -1.0, 1.7), (0.25, -1.0, 0.8), (0.25, -1.0, -0.1)], [], [(14, 1, 5, 15), (15, 5, 3, 24), (24, 3, 1, 14), (4, 2, 0), (5, 1, 3), (2, 32, 6, 0), (32, 31, 7, 6), (31, 30, 8, 7), (30, 29, 9, 8), (29, 28, 10, 9), (28, 27, 11, 10), (27, 26, 12, 11), (26, 25, 13, 12), (25, 24, 14, 13), (4, 23, 32, 2), (23, 22, 31, 32), (22, 21, 30, 31), (21, 20, 29, 30), (20, 19, 28, 29), (19, 18, 27, 28), (18, 17, 26, 27), (17, 16, 25, 26), (16, 15, 24, 25), (0, 6, 23, 4), (6, 7, 22, 23), (7, 8, 21, 22), (8, 9, 20, 21), (9, 10, 19, 20), (10, 11, 18, 19), (11, 12, 17, 18), (12, 13, 16, 17), (13, 14, 15, 16)])
_uv = me_sawblade.uv_layers.new(name='UVMap')
_uv.uv.foreach_set('vector', [0.6, 0.0, 0.625, 0.0, 0.625, 0.25, 0.6, 0.25, 0.6, 0.5, 0.625, 0.5, 0.625, 0.75, 0.6, 0.75, 0.6, 0.75, 0.625, 0.75, 0.625, 1.0, 0.6, 1.0, 0.375, 0.5, 0.375, 0.75, 0.125, 0.75, 0.875, 0.5, 0.875, 0.75, 0.625, 0.75, 0.375, 0.75, 0.4, 0.75, 0.4, 1.0, 0.375, 1.0, 0.4, 0.75, 0.425, 0.75, 0.425, 1.0, 0.4, 1.0, 0.425, 0.75, 0.45, 0.75, 0.45, 1.0, 0.425, 1.0, 0.45, 0.75, 0.475, 0.75, 0.475, 1.0, 0.45, 1.0, 0.475, 0.75, 0.5, 0.75, 0.5, 1.0, 0.475, 1.0, 0.5, 0.75, 0.525, 0.75, 0.525, 1.0, 0.5, 1.0, 0.525, 0.75, 0.55, 0.75, 0.55, 1.0, 0.525, 1.0, 0.55, 0.75, 0.575, 0.75, 0.575, 1.0, 0.55, 1.0, 0.575, 0.75, 0.6, 0.75, 0.6, 1.0, 0.575, 1.0, 0.375, 0.5, 0.4, 0.5, 0.4, 0.75, 0.375, 0.75, 0.4, 0.5, 0.425, 0.5, 0.425, 0.75, 0.4, 0.75, 0.425, 0.5, 0.45, 0.5, 0.45, 0.75, 0.425, 0.75, 0.45, 0.5, 0.475, 0.5, 0.475, 0.75, 0.45, 0.75, 0.475, 0.5, 0.5, 0.5, 0.5, 0.75, 0.475, 0.75, 0.5, 0.5, 0.525, 0.5, 0.525, 0.75, 0.5, 0.75, 0.525, 0.5, 0.55, 0.5, 0.55, 0.75, 0.525, 0.75, 0.55, 0.5, 0.575, 0.5, 0.575, 0.75, 0.55, 0.75, 0.575, 0.5, 0.6, 0.5, 0.6, 0.75, 0.575, 0.75, 0.375, 0.0, 0.4, 0.0, 0.4, 0.25, 0.375, 0.25, 0.4, 0.0, 0.425, 0.0, 0.425, 0.25, 0.4, 0.25, 0.425, 0.0, 0.45, 0.0, 0.45, 0.25, 0.425, 0.25, 0.45, 0.0, 0.475, 0.0, 0.475, 0.25, 0.45, 0.25, 0.475, 0.0, 0.5, 0.0, 0.5, 0.25, 0.475, 0.25, 0.5, 0.0, 0.525, 0.0, 0.525, 0.25, 0.5, 0.25, 0.525, 0.0, 0.55, 0.0, 0.55, 0.25, 0.525, 0.25, 0.55, 0.0, 0.575, 0.0, 0.575, 0.25, 0.55, 0.25, 0.575, 0.0, 0.6, 0.0, 0.6, 0.25, 0.575, 0.25])
me_sawblade.materials.append(mat_gray)
me_sawblade.update()
me_cube = bpy.data.meshes.new('Cube')
me_cube.from_pydata([(0.0, 0.0, 0.0), (0.0, 0.0, 5.0), (0.0, 1.0, 0.0), (0.0, 1.0, 5.0), (1.0, 0.0, 0.0), (1.0, 0.0, 5.0), (1.0, 1.0, 0.0), (1.0, 1.0, 5.0), (0.0, -12.0, 0.0), (0.0, -12.0, 5.0), (0.0, -11.0, 0.0), (0.0, -11.0, 5.0), (1.0, -12.0, 0.0), (1.0, -12.0, 5.0), (1.0, -11.0, 0.0), (1.0, -11.0, 5.0), (5.0, 0.0, 0.0), (5.0, 0.0, 5.0), (5.0, 1.0, 0.0), (5.0, 1.0, 5.0), (6.0, 0.0, 0.0), (6.0, 0.0, 5.0), (6.0, 1.0, 0.0), (6.0, 1.0, 5.0), (5.0, -12.0, 0.0), (5.0, -12.0, 5.0), (5.0, -11.0, 0.0), (5.0, -11.0, 5.0), (6.0, -12.0, 0.0), (6.0, -12.0, 5.0), (6.0, -11.0, 0.0), (6.0, -11.0, 5.0), (0.0, 1.0, -5.0), (0.0, 0.0, -5.0), (1.0, 1.0, -5.0), (1.0, 0.0, -5.0), (0.0, -11.0, -5.0), (0.0, -12.0, -5.0), (1.0, -11.0, -5.0), (1.0, -12.0, -5.0), (5.0, 1.0, -5.0), (5.0, 0.0, -5.0), (6.0, 1.0, -5.0), (6.0, 0.0, -5.0), (5.0, -11.0, -5.0), (5.0, -12.0, -5.0), (6.0, -11.0, -5.0), (6.0, -12.0, -5.0), (0.0, 0.0, 6.0), (0.0, 1.0, 6.0), (1.0, 1.0, 6.0), (1.0, 0.0, 6.0), (0.0, -12.0, 6.0), (0.0, -11.0, 6.0), (1.0, -11.0, 6.0), (1.0, -12.0, 6.0), (5.0, 0.0, 6.0), (5.0, 1.0, 6.0), (6.0, 1.0, 6.0), (6.0, 0.0, 6.0), (5.0, -12.0, 6.0), (5.0, -11.0, 6.0), (6.0, -11.0, 6.0), (6.0, -12.0, 6.0), (-4.0, 0.0, 5.0), (-4.0, 1.0, 5.0), (-4.0, -12.0, 5.0), (-4.0, -11.0, 5.0), (-4.0, 0.0, 6.0), (-4.0, 1.0, 6.0), (-4.0, -12.0, 6.0), (-4.0, -11.0, 6.0)], [], [(0, 1, 3, 2), (2, 3, 7, 6), (6, 7, 5, 4), (4, 5, 1, 0), (16, 18, 40, 41), (29, 31, 62, 63), (8, 9, 11, 10), (10, 11, 15, 14), (14, 15, 13, 12), (12, 13, 9, 8), (28, 24, 45, 47), (23, 19, 57, 58), (16, 17, 19, 18), (18, 19, 23, 22), (22, 23, 21, 20), (20, 21, 17, 16), (22, 20, 43, 42), (53, 11, 67, 71), (24, 25, 27, 26), (26, 27, 31, 30), (30, 31, 29, 28), (28, 29, 25, 24), (10, 14, 38, 36), (17, 21, 59, 56), (32, 34, 35, 33), (36, 38, 39, 37), (40, 42, 43, 41), (44, 46, 47, 45), (4, 0, 33, 35), (26, 30, 46, 44), (2, 6, 34, 32), (14, 12, 39, 38), (20, 16, 41, 43), (8, 10, 36, 37), (18, 22, 42, 40), (30, 28, 47, 46), (24, 26, 44, 45), (6, 4, 35, 34), (12, 8, 37, 39), (0, 2, 32, 33), (50, 49, 48, 51), (54, 53, 52, 55), (58, 57, 56, 59), (62, 61, 60, 63), (55, 13, 25, 60), (9, 13, 55, 52), (57, 19, 7, 50), (49, 3, 65, 69), (15, 11, 53, 54), (21, 23, 58, 59), (25, 29, 63, 60), (1, 5, 51, 48), (50, 51, 56, 57), (31, 27, 61, 62), (7, 3, 49, 50), (17, 56, 51, 5), (7, 19, 17, 5), (54, 55, 60, 61), (27, 15, 54, 61), (15, 27, 25, 13), (67, 66, 70, 71), (65, 64, 68, 69), (52, 53, 71, 70), (11, 9, 66, 67), (48, 49, 69, 68), (1, 48, 68, 64), (9, 52, 70, 66), (3, 1, 64, 65)])
me_cube.polygons.foreach_set('material_index', [1, 1, 1, 1, 1, 0, 1, 1, 1, 1, 1, 0, 1, 1, 1, 1, 1, 0, 1, 1, 1, 1, 1, 0, 1, 0, 1, 0, 1, 1, 1, 1, 1, 1, 1, 1, 1, 1, 1, 1, 0, 0, 0, 0, 0, 0, 0, 0, 0, 0, 0, 0, 0, 0, 0, 0, 0, 0, 0, 0, 0, 0, 0, 0, 0, 0, 0, 0])
_uv = me_cube.uv_layers.new(name='UVMap')
_uv.uv.foreach_set('vector', [0.375, 0.0, 0.625, 0.0, 0.625, 0.25, 0.375, 0.25, 0.375, 0.25, 0.625, 0.25, 0.625, 0.5, 0.375, 0.5, 0.375, 0.5, 0.625, 0.5, 0.625, 0.75, 0.375, 0.75, 0.375, 0.75, 0.625, 0.75, 0.625, 1.0, 0.375, 1.0, 0.375, 0.0, 0.375, 0.25, 0.375, 0.25, 0.375, 0.0, 0.625, 0.75, 0.625, 0.5, 0.625, 0.5, 0.625, 0.75, 0.375, 0.0, 0.625, 0.0, 0.625, 0.25, 0.375, 0.25, 0.375, 0.25, 0.625, 0.25, 0.625, 0.5, 0.375, 0.5, 0.375, 0.5, 0.625, 0.5, 0.625, 0.75, 0.375, 0.75, 0.375, 0.75, 0.625, 0.75, 0.625, 1.0, 0.375, 1.0, 0.375, 0.75, 0.375, 1.0, 0.375, 1.0, 0.375, 0.75, 0.625, 0.5, 0.625, 0.25, 0.625, 0.25, 0.625, 0.5, 0.375, 0.0, 0.625, 0.0, 0.625, 0.25, 0.375, 0.25, 0.375, 0.25, 0.625, 0.25, 0.625, 0.5, 0.375, 0.5, 0.375, 0.5, 0.625, 0.5, 0.625, 0.75, 0.375, 0.75, 0.375, 0.75, 0.625, 0.75, 0.625, 1.0, 0.375, 1.0, 0.375, 0.5, 0.375, 0.75, 0.375, 0.75, 0.375, 0.5, 0.625, 0.25, 0.625, 0.25, 0.625, 0.25, 0.625, 0.25, 0.375, 0.0, 0.625, 0.0, 0.625, 0.25, 0.375, 0.25, 0.375, 0.25, 0.625, 0.25, 0.625, 0.5, 0.375, 0.5, 0.375, 0.5, 0.625, 0.5, 0.625, 0.75, 0.375, 0.75, 0.375, 0.75, 0.625, 0.75, 0.625, 1.0, 0.375, 1.0, 0.375, 0.25, 0.375, 0.5, 0.375, 0.5, 0.375, 0.25, 0.625, 1.0, 0.625, 0.75, 0.625, 0.75, 0.625, 1.0, 0.125, 0.5, 0.375, 0.5, 0.375, 0.75, 0.125, 0.75, 0.125, 0.5, 0.375, 0.5, 0.375, 0.75, 0.125, 0.75, 0.125, 0.5, 0.375, 0.5, 0.375, 0.75, 0.125, 0.75, 0.125, 0.5, 0.375, 0.5, 0.375, 0.75, 0.125, 0.75, 0.375, 0.75, 0.375, 1.0, 0.375, 1.0, 0.375, 0.75, 0.375, 0.25, 0.375, 0.5, 0.375, 0.5, 0.375, 0.25, 0.375, 0.25, 0.375, 0.5, 0.375, 0.5, 0.375, 0.25, 0.375, 0.5, 0.375, 0.75, 0.375, 0.75, 0.375, 0.5, 0.375, 0.75, 0.375, 1.0, 0.375, 1.0, 0.375, 0.75, 0.375, 0.0, 0.375, 0.25, 0.375, 0.25, 0.375, 0.0, 0.375, 0.25, 0.375, 0.5, 0.375, 0.5, 0.375, 0.25, 0.375, 0.5, 0.375, 0.75, 0.375, 0.75, 0.375, 0.5, 0.375, 0.0, 0.375, 0.25, 0.375, 0.25, 0.375, 0.0, 0.375, 0.5, 0.375, 0.75, 0.375, 0.75, 0.375, 0.5, 0.375, 0.75, 0.375, 1.0, 0.375, 1.0, 0.375, 0.75, 0.375, 0.0, 0.375, 0.25, 0.375, 0.25, 0.375, 0.0, 0.625, 0.5, 0.875, 0.5, 0.875, 0.75, 0.625, 0.75, 0.625, 0.5, 0.875, 0.5, 0.875, 0.75, 0.625, 0.75, 0.625, 0.5, 0.875, 0.5, 0.875, 0.75, 0.625, 0.75, 0.625, 0.5, 0.875, 0.5, 0.875, 0.75, 0.625, 0.75, 0.625, 0.75, 0.625, 0.75, 0.625, 1.0, 0.625, 1.0, 0.625, 1.0, 0.625, 0.75, 0.625, 0.75, 0.625, 1.0, 0.875, 0.5, 0.625, 0.25, 0.625, 0.5, 0.625, 0.5, 0.625, 0.25, 0.625, 0.25, 0.625, 0.25, 0.625, 0.25, 0.625, 0.5, 0.625, 0.25, 0.625, 0.25, 0.625, 0.5, 0.625, 0.75, 0.625, 0.5, 0.625, 0.5, 0.625, 0.75, 0.625, 1.0, 0.625, 0.75, 0.625, 0.75, 0.625, 1.0, 0.625, 1.0, 0.625, 0.75, 0.625, 0.75, 0.625, 1.0, 0.625, 0.5, 0.625, 0.75, 0.875, 0.75, 0.875, 0.5, 0.625, 0.5, 0.625, 0.25, 0.625, 0.25, 0.625, 0.5, 0.625, 0.5, 0.625, 0.25, 0.625, 0.25, 0.625, 0.5, 0.625, 0.0, 0.625, 1.0, 0.625, 0.75, 0.625, 0.75, 0.625, 0.5, 0.625, 0.25, 0.625, 0.0, 0.625, 0.75, 0.625, 0.5, 0.625, 0.75, 0.875, 0.75, 0.875, 0.5, 0.625, 0.25, 0.625, 0.5, 0.625, 0.5, 0.875, 0.5, 0.625, 0.5, 0.625, 0.25, 0.625, 0.0, 0.625, 0.75, 0.625, 0.25, 0.625, 0.0, 0.625, 0.0, 0.625, 0.25, 0.625, 0.25, 0.625, 0.0, 0.625, 0.0, 0.625, 0.25, 0.875, 0.75, 0.875, 0.5, 0.875, 0.5, 0.875, 0.75, 0.625, 0.25, 0.625, 0.0, 0.625, 0.0, 0.625, 0.25, 0.875, 0.75, 0.875, 0.5, 0.875, 0.5, 0.875, 0.75, 0.625, 1.0, 0.625, 1.0, 0.625, 1.0, 0.625, 1.0, 0.625, 1.0, 0.625, 1.0, 0.625, 1.0, 0.625, 1.0, 0.625, 0.25, 0.625, 0.0, 0.625, 0.0, 0.625, 0.25])
me_cube.materials.append(mat_white)
me_cube.materials.append(mat_color)
me_cube.update()
me_gantry = bpy.data.meshes.new('Gantry')
me_gantry.from_pydata([(-0.25, 0.5, 5.25), (-0.25, 0.5, 5.75), (0.25, 0.5, 5.25), (0.25, 0.5, 5.75), (-0.25, -0.625, 5.25), (-0.25, -0.625, 5.75), (0.25, -0.625, 5.25), (0.25, -0.625, 5.75), (-0.25, -1.375, 5.25), (-0.25, -1.375, 5.75), (0.25, -1.375, 5.25), (0.25, -1.375, 5.75), (-0.3125, -0.625, 5.188), (-0.3125, -0.625, 5.812), (0.3125, -0.625, 5.188), (0.3125, -0.625, 5.812), (-0.3125, -1.375, 5.188), (-0.3125, -1.375, 5.812), (0.3125, -1.375, 5.188), (0.3125, -1.375, 5.812), (-0.25, -11.5, 5.25), (0.25, -11.5, 5.75), (-0.25, -11.5, 5.75), (0.25, -11.5, 5.25), (-0.25, -10.38, 5.25), (0.25, -10.38, 5.75), (-0.25, -10.38, 5.75), (0.25, -10.38, 5.25), (-0.25, -9.625, 5.25), (0.25, -9.625, 5.75), (-0.25, -9.625, 5.75), (0.25, -9.625, 5.25), (-0.3125, -10.38, 5.188), (0.3125, -10.38, 5.812), (-0.3125, -10.38, 5.812), (0.3125, -10.38, 5.188), (-0.3125, -9.625, 5.188), (0.3125, -9.625, 5.812), (-0.3125, -9.625, 5.812), (0.3125, -9.625, 5.188)], [], [(4, 5, 1, 0), (0, 1, 3, 2), (6, 7, 15, 14), (23, 21, 22, 20), (9, 11, 19, 17), (11, 10, 18, 19), (3, 1, 5, 7), (0, 2, 6, 4), (2, 3, 7, 6), (20, 22, 26, 24), (4, 6, 14, 12), (14, 15, 19, 18), (12, 14, 18, 16), (15, 13, 17, 19), (16, 17, 13, 12), (7, 5, 13, 15), (8, 9, 17, 16), (10, 8, 16, 18), (5, 4, 12, 13), (10, 11, 29, 31), (8, 10, 31, 28), (11, 9, 30, 29), (27, 25, 21, 23), (24, 27, 23, 20), (25, 26, 22, 21), (28, 30, 9, 8), (35, 33, 34, 32), (32, 34, 38, 36), (39, 36, 38, 37), (39, 37, 33, 35), (36, 39, 35, 32), (37, 38, 34, 33)])
me_gantry.polygons.foreach_set('material_index', [0, 0, 1, 0, 1, 1, 0, 0, 0, 0, 1, 1, 1, 1, 1, 1, 1, 1, 1, 0, 0, 0, 0, 0, 0, 0, 1, 1, 1, 1, 1, 1])
_uv = me_gantry.uv_layers.new(name='UVMap')
_uv.uv.foreach_set('vector', [0.375, 0.125, 0.625, 0.125, 0.625, 0.25, 0.375, 0.25, 0.375, 0.25, 0.625, 0.25, 0.625, 0.5, 0.375, 0.5, 0.375, 0.625, 0.625, 0.625, 0.625, 0.625, 0.375, 0.625, 0.375, 0.75, 0.625, 0.75, 0.625, 1.0, 0.375, 1.0, 0.875, 0.6308, 0.625, 0.6308, 0.625, 0.6308, 0.875, 0.6308, 0.625, 0.6308, 0.375, 0.6308, 0.375, 0.6308, 0.625, 0.6308, 0.625, 0.5, 0.875, 0.5, 0.875, 0.625, 0.625, 0.625, 0.125, 0.5, 0.375, 0.5, 0.375, 0.625, 0.125, 0.625, 0.375, 0.5, 0.625, 0.5, 0.625, 0.625, 0.375, 0.625, 0.375, 0.0, 0.625, 0.0, 0.625, 0.01471, 0.375, 0.01471, 0.125, 0.625, 0.375, 0.625, 0.375, 0.625, 0.125, 0.625, 0.375, 0.625, 0.625, 0.625, 0.625, 0.6308, 0.375, 0.6308, 0.125, 0.625, 0.375, 0.625, 0.375, 0.6308, 0.125, 0.6308, 0.625, 0.625, 0.875, 0.625, 0.875, 0.6308, 0.625, 0.6308, 0.375, 0.1192, 0.625, 0.1192, 0.625, 0.125, 0.375, 0.125, 0.625, 0.625, 0.875, 0.625, 0.875, 0.625, 0.625, 0.625, 0.375, 0.1192, 0.625, 0.1192, 0.625, 0.1192, 0.375, 0.1192, 0.375, 0.6308, 0.125, 0.6308, 0.125, 0.6308, 0.375, 0.6308, 0.625, 0.125, 0.375, 0.125, 0.375, 0.125, 0.625, 0.125, 0.375, 0.6308, 0.625, 0.6308, 0.625, 0.7294, 0.375, 0.7294, 0.125, 0.6308, 0.375, 0.6308, 0.375, 0.7294, 0.125, 0.7294, 0.625, 0.6308, 0.875, 0.6308, 0.875, 0.7294, 0.625, 0.7294, 0.375, 0.7353, 0.625, 0.7353, 0.625, 0.75, 0.375, 0.75, 0.125, 0.7353, 0.375, 0.7353, 0.375, 0.75, 0.125, 0.75, 0.625, 0.7353, 0.875, 0.7353, 0.875, 0.75, 0.625, 0.75, 0.375, 0.0206, 0.625, 0.0206, 0.625, 0.1192, 0.375, 0.1192, 0.375, 0.75, 0.625, 0.75, 0.625, 1.0, 0.375, 1.0, 0.375, 0.01471, 0.625, 0.01471, 0.625, 0.0206, 0.375, 0.0206, 0.375, 0.75, 0.375, 1.0, 0.625, 1.0, 0.625, 0.75, 0.375, 0.7294, 0.625, 0.7294, 0.625, 0.7353, 0.375, 0.7353, 0.125, 0.7294, 0.375, 0.7294, 0.375, 0.7353, 0.125, 0.7353, 0.625, 0.7294, 0.875, 0.7294, 0.875, 0.7353, 0.625, 0.7353])
me_gantry.materials.append(mat_gray)
me_gantry.materials.append(mat_black)
me_gantry.update()
me_rope = bpy.data.meshes.new('Rope')
me_rope.from_pydata([(-0.25, -4.75, -2.0), (-0.25, -4.75, 0.0), (-0.25, -4.25, -2.0), (-0.25, -4.25, 0.0), (0.25, -4.75, -2.0), (0.25, -4.75, 0.0), (0.25, -4.25, -2.0), (0.25, -4.25, 0.0), (-0.25, 4.25, -2.0), (-0.25, 4.25, 0.0), (-0.25, 4.75, -2.0), (-0.25, 4.75, 0.0), (0.25, 4.25, -2.0), (0.25, 4.25, 0.0), (0.25, 4.75, -2.0), (0.25, 4.75, 0.0)], [], [(0, 1, 3, 2), (2, 3, 7, 6), (6, 7, 5, 4), (4, 5, 1, 0), (2, 6, 4, 0), (7, 3, 1, 5), (8, 9, 11, 10), (10, 11, 15, 14), (14, 15, 13, 12), (12, 13, 9, 8), (10, 14, 12, 8), (15, 11, 9, 13)])
_uv = me_rope.uv_layers.new(name='UVMap')
_uv.uv.foreach_set('vector', [0.375, 0.0, 0.625, 0.0, 0.625, 0.25, 0.375, 0.25, 0.375, 0.25, 0.625, 0.25, 0.625, 0.5, 0.375, 0.5, 0.375, 0.5, 0.625, 0.5, 0.625, 0.75, 0.375, 0.75, 0.375, 0.75, 0.625, 0.75, 0.625, 1.0, 0.375, 1.0, 0.125, 0.5, 0.375, 0.5, 0.375, 0.75, 0.125, 0.75, 0.625, 0.5, 0.875, 0.5, 0.875, 0.75, 0.625, 0.75, 0.375, 0.0, 0.625, 0.0, 0.625, 0.25, 0.375, 0.25, 0.375, 0.25, 0.625, 0.25, 0.625, 0.5, 0.375, 0.5, 0.375, 0.5, 0.625, 0.5, 0.625, 0.75, 0.375, 0.75, 0.375, 0.75, 0.625, 0.75, 0.625, 1.0, 0.375, 1.0, 0.125, 0.5, 0.375, 0.5, 0.375, 0.75, 0.125, 0.75, 0.625, 0.5, 0.875, 0.5, 0.875, 0.75, 0.625, 0.75])
me_rope.materials.append(mat_black)
me_rope.update()
me_cube_001 = bpy.data.meshes.new('Cube.001')
me_cube_001.from_pydata([(-0.2071, -0.5, -1.0), (-0.1364, -0.4, 1.636), (-0.2071, 0.5, -1.0), (-0.1364, 0.4, 1.636), (0.5, -0.5, -1.0), (0.4293, -0.4, 1.071), (0.5, 0.5, -1.0), (0.4293, 0.4, 1.071), (-0.2071, -0.5, 1.707), (-0.2071, 0.5, 1.707), (0.5, 0.5, 1.0), (0.5, -0.5, 1.0), (-0.06569, -0.4, 1.707), (-0.06569, 0.4, 1.707), (0.5, 0.4, 1.141), (0.5, -0.4, 1.141)], [], [(0, 8, 9, 2), (2, 9, 10, 6), (6, 10, 11, 4), (4, 11, 8, 0), (2, 6, 4, 0), (5, 7, 14, 15), (1, 3, 9, 8), (3, 7, 10, 9), (7, 5, 11, 10), (5, 1, 8, 11), (14, 13, 12, 15), (3, 1, 12, 13), (1, 5, 15, 12), (7, 3, 13, 14)])
me_cube_001.polygons.foreach_set('material_index', [0, 0, 0, 0, 0, 1, 0, 0, 0, 0, 1, 1, 1, 1])
_uv = me_cube_001.uv_layers.new(name='UVMap')
_uv.uv.foreach_set('vector', [0.375, 0.0, 0.625, 0.0, 0.625, 0.25, 0.375, 0.25, 0.375, 0.25, 0.625, 0.25, 0.625, 0.5, 0.375, 0.5, 0.375, 0.5, 0.625, 0.5, 0.625, 0.75, 0.375, 0.75, 0.375, 0.75, 0.625, 0.75, 0.625, 1.0, 0.375, 1.0, 0.125, 0.5, 0.375, 0.5, 0.375, 0.75, 0.125, 0.75, 0.65, 0.725, 0.65, 0.525, 0.65, 0.525, 0.65, 0.725, 0.85, 0.725, 0.85, 0.525, 0.875, 0.5, 0.875, 0.75, 0.85, 0.525, 0.65, 0.525, 0.625, 0.5, 0.875, 0.5, 0.65, 0.525, 0.65, 0.725, 0.625, 0.75, 0.625, 0.5, 0.65, 0.725, 0.85, 0.725, 0.875, 0.75, 0.625, 0.75, 0.65, 0.525, 0.85, 0.525, 0.85, 0.725, 0.65, 0.725, 0.85, 0.525, 0.85, 0.725, 0.85, 0.725, 0.85, 0.525, 0.85, 0.725, 0.65, 0.725, 0.65, 0.725, 0.85, 0.725, 0.65, 0.525, 0.85, 0.525, 0.85, 0.525, 0.65, 0.525])
me_cube_001.materials.append(mat_gray)
me_cube_001.materials.append(mat_color)
me_cube_001.update()
me_log = bpy.data.meshes.new('Log')
me_log.from_pydata([(-0.375, -5.0, -0.375), (-0.375, -5.0, 0.375), (-0.375, 5.0, -0.375), (-0.375, 5.0, 0.375), (0.375, -5.0, -0.375), (0.375, -5.0, 0.375), (0.375, 5.0, -0.375), (0.375, 5.0, 0.375), (-0.5, -5.0, -0.5), (-0.5, -5.0, 0.5), (-0.5, 5.0, 0.5), (-0.5, 5.0, -0.5), (0.5, 5.0, -0.5), (0.5, 5.0, 0.5), (0.5, -5.0, 0.5), (0.5, -5.0, -0.5)], [], [(8, 9, 10, 11), (2, 3, 7, 6), (12, 13, 14, 15), (4, 5, 1, 0), (11, 12, 15, 8), (13, 10, 9, 14), (0, 1, 9, 8), (3, 2, 11, 10), (2, 6, 12, 11), (7, 3, 10, 13), (6, 7, 13, 12), (5, 4, 15, 14), (4, 0, 8, 15), (1, 5, 14, 9)])
me_log.polygons.foreach_set('material_index', [0, 1, 0, 1, 0, 0, 0, 0, 0, 0, 0, 0, 0, 0])
_uv = me_log.uv_layers.new(name='UVMap')
_uv.uv.foreach_set('vector', [0.375, 0.0, 0.625, 0.0, 0.625, 0.25, 0.375, 0.25, 0.4063, 0.2812, 0.5938, 0.2812, 0.5937, 0.4688, 0.4063, 0.4688, 0.375, 0.5, 0.625, 0.5, 0.625, 0.75, 0.375, 0.75, 0.4063, 0.7813, 0.5938, 0.7813, 0.5937, 0.9688, 0.4063, 0.9688, 0.125, 0.5, 0.375, 0.5, 0.375, 0.75, 0.125, 0.75, 0.625, 0.5, 0.875, 0.5, 0.875, 0.75, 0.625, 0.75, 0.4063, 0.9688, 0.5937, 0.9688, 0.625, 1.0, 0.375, 1.0, 0.5938, 0.2812, 0.4063, 0.2812, 0.375, 0.25, 0.625, 0.25, 0.4063, 0.2812, 0.4063, 0.4688, 0.375, 0.5, 0.375, 0.25, 0.5937, 0.4688, 0.5938, 0.2812, 0.625, 0.25, 0.625, 0.5, 0.4063, 0.4688, 0.5937, 0.4688, 0.625, 0.5, 0.375, 0.5, 0.5938, 0.7813, 0.4063, 0.7813, 0.375, 0.75, 0.625, 0.75, 0.4063, 0.7813, 0.4063, 0.9688, 0.375, 1.0, 0.375, 0.75, 0.5937, 0.9688, 0.5938, 0.7813, 0.625, 0.75, 0.625, 1.0])
me_log.materials.append(mat_bark)
me_log.materials.append(mat_inside)
me_log.update()
me_logsplit = bpy.data.meshes.new('LogSplit')
me_logsplit.from_pydata([(-0.375, -5.0, -0.375), (-0.375, -5.0, 0.0), (-0.375, 5.0, -0.375), (-0.375, 5.0, 0.0), (0.375, -5.0, -0.375), (0.375, -5.0, 0.0), (0.375, 5.0, -0.375), (0.375, 5.0, 0.0), (-0.5, -5.0, -0.5), (-0.5, -5.0, 0.0), (-0.5, 5.0, 0.0), (-0.5, 5.0, -0.5), (0.5, 5.0, -0.5), (0.5, 5.0, 0.0), (0.5, -5.0, 0.0), (0.5, -5.0, -0.5)], [], [(8, 9, 10, 11), (2, 3, 7, 6), (12, 13, 14, 15), (4, 5, 1, 0), (11, 12, 15, 8), (3, 10, 9, 1), (0, 1, 9, 8), (3, 2, 11, 10), (2, 6, 12, 11), (6, 7, 13, 12), (5, 4, 15, 14), (4, 0, 8, 15), (13, 7, 5, 14), (7, 3, 1, 5)])
me_logsplit.polygons.foreach_set('material_index', [0, 1, 0, 1, 0, 0, 0, 0, 0, 0, 0, 0, 0, 1])
_uv = me_logsplit.uv_layers.new(name='UVMap')
_uv.uv.foreach_set('vector', [0.375, 0.0, 0.625, 0.0, 0.625, 0.25, 0.375, 0.25, 0.4063, 0.2812, 0.5938, 0.2812, 0.5937, 0.4688, 0.4063, 0.4688, 0.375, 0.5, 0.625, 0.5, 0.625, 0.75, 0.375, 0.75, 0.4063, 0.7813, 0.5938, 0.7813, 0.5937, 0.9688, 0.4063, 0.9688, 0.125, 0.5, 0.375, 0.5, 0.375, 0.75, 0.125, 0.75, 0.8438, 0.5, 0.875, 0.5, 0.875, 0.75, 0.8438, 0.75, 0.4063, 0.9688, 0.5937, 0.9688, 0.625, 1.0, 0.375, 1.0, 0.5938, 0.2812, 0.4063, 0.2812, 0.375, 0.25, 0.625, 0.25, 0.4063, 0.2812, 0.4063, 0.4688, 0.375, 0.5, 0.375, 0.25, 0.4063, 0.4688, 0.5937, 0.4688, 0.625, 0.5, 0.375, 0.5, 0.5938, 0.7813, 0.4063, 0.7813, 0.375, 0.75, 0.625, 0.75, 0.4063, 0.7813, 0.4063, 0.9688, 0.375, 1.0, 0.375, 0.75, 0.625, 0.5, 0.6562, 0.5, 0.6562, 0.75, 0.625, 0.75, 0.6562, 0.5, 0.8438, 0.5, 0.8438, 0.75, 0.6562, 0.75])
me_logsplit.materials.append(mat_bark)
me_logsplit.materials.append(mat_inside)
me_logsplit.update()

# ---- objects
ob_base = bpy.data.objects.new('Base', me_base)
ob_depot = bpy.data.objects.new('Depot', me_depot)
ob_sawframe = bpy.data.objects.new('SawFrame', me_sawframe)
ob_sawblade = bpy.data.objects.new('SawBlade', me_sawblade)
ob_loader = bpy.data.objects.new('Loader', me_cube)
ob_gantry = bpy.data.objects.new('Gantry', me_gantry)
ob_rope = bpy.data.objects.new('Rope', me_rope)
ob_button = bpy.data.objects.new('Button', me_cube_001)
ob_log = bpy.data.objects.new('Log', me_log)
ob_logsplit = bpy.data.objects.new('LogSplit', me_logsplit)

# ---- transforms, parenting, visibility, modifiers, constraints
ob_base.location = (0.0, 0.0, 0.0)
ob_base.lock_rotations_4d = False
ob_base.empty_display_type = 'ARROWS'
ob_base.lineart.crease_threshold = 0.0
ob_depot.location = (0.0, 0.0, 0.0)
ob_sawframe.location = (0.0, 0.0, 0.0)
ob_sawblade.parent = ob_sawframe
ob_sawblade.location = (0.0, 0.0, 0.0)
ob_sawblade.scale = (1.0, 0.9, 1.0)
ob_loader.location = (0.0, 0.0, 0.0)
ob_gantry.parent = ob_loader
ob_gantry.location = (0.0, 0.0, 0.0)
ob_rope.parent = ob_gantry
ob_rope.location = (0.0, -5.5, 5.25)
ob_button.location = (0.0, 0.0, 0.0)
ob_log.location = (0.0, 0.0, 0.0)
ob_logsplit.location = (0.0, 0.0, 0.0)

# ---- collection membership
col_mill.objects.link(ob_base)
col_mill.objects.link(ob_depot)
col_mill.objects.link(ob_sawframe)
col_mill.objects.link(ob_sawblade)
col_mill.objects.link(ob_loader)
col_mill.objects.link(ob_gantry)
col_mill.objects.link(ob_rope)
col_mill.objects.link(ob_button)
col_logs.objects.link(ob_log)
col_logs.objects.link(ob_logsplit)

# ---- scene / render settings (as saved in the file)
scene.frame_start = 1; scene.frame_end = 250; scene.frame_set(1)
scene.render.engine = 'BLENDER_EEVEE_NEXT'
scene.cycles.sampling_pattern = 'TABULATED_SOBOL'
scene.eevee.ray_tracing_options.trace_max_roughness = 0.0
bpy.context.view_layer.update()

# ---- added for rendering (the .blend has no active camera and no usable light): camera, sun
cam_auto = bpy.data.cameras.new('AutoCamera')
cam_auto.lens = 50.0
cam_auto.sensor_width = 36.0
cam_auto.clip_end = 1128.75
ob_auto_camera = bpy.data.objects.new('AutoCamera', cam_auto)
scene.collection.objects.link(ob_auto_camera)
ob_auto_camera.location = (64.3164, -83.9297, 56.4531)
ob_auto_camera.rotation_euler = (1.09748, -7.21219e-08, 0.694738)
scene.camera = ob_auto_camera
light_auto_sun = bpy.data.lights.new('AutoSun', 'SUN')
light_auto_sun.energy = 3.0
light_auto_sun.angle = 0.0523599
ob_auto_sun = bpy.data.objects.new('AutoSun', light_auto_sun)
scene.collection.objects.link(ob_auto_sun)
ob_auto_sun.rotation_euler = (0.872665, 0.174533, 0.523599)
bpy.context.view_layer.update()
